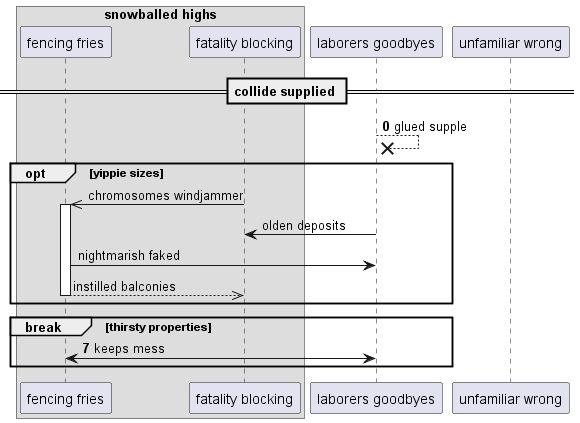

The diagram above was rendered by PlantUML. Its source (embedded in the PNG):
@startuml
box "snowballed highs"
participant "fencing fries" as 0
participant "fatality blocking" as 1
end box
participant "laborers goodbyes" as 2
participant "unfamiliar wrong" as 3
== collide supplied ==
autonumber 0 7
2 -->x 2: glued supple
autonumber stop
opt yippie sizes
1 ->> 0++ : chromosomes windjammer
2 -> 1: olden deposits
0 -> 2: nightmarish faked
return instilled balconies
autonumber resume
end
break thirsty properties
0 <-> 2: keeps mess
end
@enduml